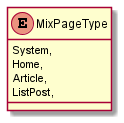

The diagram above was rendered by PlantUML. Its source (embedded in the PNG):
@startuml
enum MixPageType {
    System,
    Home,
    Article,
    ListPost,
}
@enduml